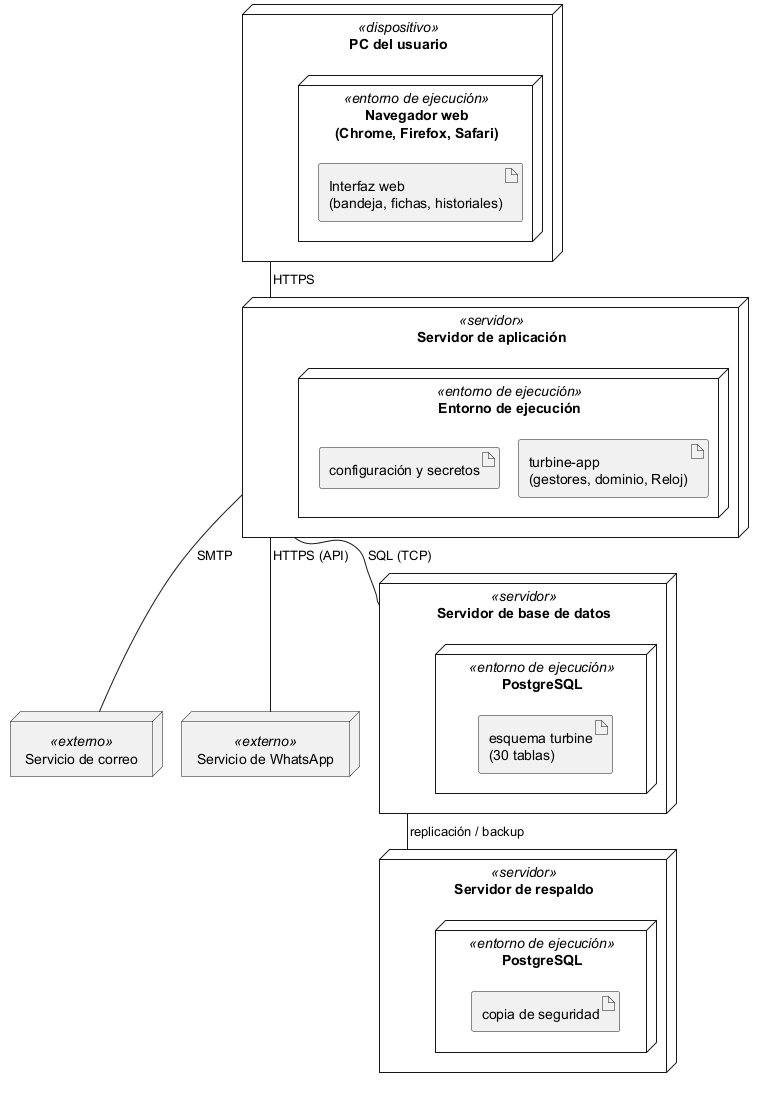

The diagram above was rendered by PlantUML. Its source (embedded in the PNG):
@startuml
!pragma layout smetana
skinparam style strictuml
skinparam nodeStyle rectangle
skinparam shadowing false

node "PC del usuario" <<dispositivo>> as PC {
  node "Navegador web\n(Chrome, Firefox, Safari)" <<entorno de ejecución>> as NAV {
    artifact "Interfaz web\n(bandeja, fichas, historiales)" as UI
  }
}

node "Servidor de aplicación" <<servidor>> as APP {
  node "Entorno de ejecución" <<entorno de ejecución>> as RUN {
    artifact "turbine-app\n(gestores, dominio, Reloj)" as TAPP
    artifact "configuración y secretos" as CFG
  }
}

node "Servidor de base de datos" <<servidor>> as DB {
  node "PostgreSQL" <<entorno de ejecución>> as PG {
    artifact "esquema turbine\n(30 tablas)" as ESQ
  }
}

node "Servidor de respaldo" <<servidor>> as BK {
  node "PostgreSQL" <<entorno de ejecución>> as PG2 {
    artifact "copia de seguridad" as COPIA
  }
}

node "Servicio de correo" <<externo>> as MAIL
node "Servicio de WhatsApp" <<externo>> as WA

PC -- APP : HTTPS
APP -- DB : SQL (TCP)
DB -- BK : replicación / backup
APP -- MAIL : SMTP
APP -- WA : HTTPS (API)

@enduml